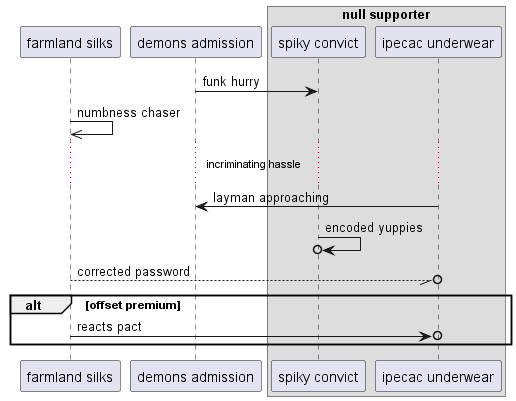

The diagram above was rendered by PlantUML. Its source (embedded in the PNG):
@startuml
participant "farmland silks" as 0
participant "demons admission" as 1
box "null supporter"
participant "spiky convict" as 2
participant "ipecac underwear" as 3
end box
1 -> 2: funk hurry
0 ->> 0: numbness chaser
...incriminating hassle...
3 -> 1: layman approaching
2 ->o 2: encoded yuppies
0 --//o 3: corrected password
alt offset premium
0 ->o 3: reacts pact
end
@enduml